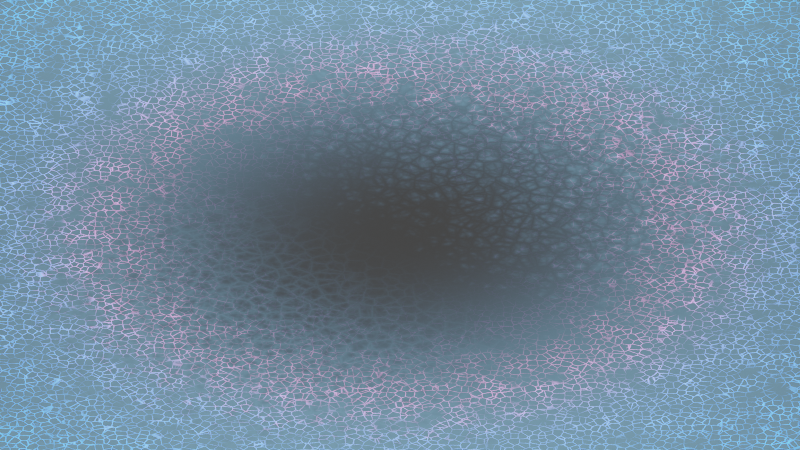 # Source: Overlay-Skin1.blend  (saved by Blender 5.0.118; exported with 4.5.12 LTS)
import bpy
from mathutils import Matrix  # noqa: F401  (used for matrix-valued properties, if any)

bpy.ops.wm.read_factory_settings(use_empty=True)
scene = bpy.context.scene
scene.name = 'Scene'

# ---- collections
col_collection = bpy.data.collections.new('Collection'); scene.collection.children.link(col_collection)
col_text = bpy.data.collections.new('Text'); scene.collection.children.link(col_text)

# ---- materials (node trees are filled in below, after node groups)
mat_skin = bpy.data.materials.new('Skin')
mat_skin.surface_render_method = 'BLENDED'
mat_skin.blend_method = 'BLEND'
mat_text = bpy.data.materials.new('Text')

# ---- node groups
ng_geometry_nodes = bpy.data.node_groups.new('Geometry Nodes', 'GeometryNodeTree')
_s = ng_geometry_nodes.interface.new_socket(name='Geometry', in_out='OUTPUT', socket_type='NodeSocketGeometry')
_s = ng_geometry_nodes.interface.new_socket(name='Geometry', in_out='OUTPUT', socket_type='NodeSocketGeometry')
_s.description = 'Geometry to assign a material to'
_s = ng_geometry_nodes.interface.new_socket(name='Geometry', in_out='INPUT', socket_type='NodeSocketGeometry')
ng_geometry_nodes.is_modifier = True
_N = ng_geometry_nodes.nodes; _L = ng_geometry_nodes.links
n0 = _N.new('NodeGroupOutput'); n0.name = 'Group Output'; n0.location = (558, 2)
n1 = _N.new('GeometryNodeStringToCurves'); n1.name = 'String to Curves'; n1.location = (-173, 74)
n1.font = None
n1.align_y = 'TOP'
n2 = _N.new('GeometryNodeCurveToMesh'); n2.name = 'Curve to Mesh'; n2.location = (100, -480)
n3 = _N.new('GeometryNodeCurvePrimitiveCircle'); n3.name = 'Curve Circle'; n3.location = (-80, -620)
n3.inputs[4].default_value = 0.01
n4 = _N.new('GeometryNodeFillCurve'); n4.name = 'Fill Curve'; n4.location = (198, 41)
n5 = _N.new('FunctionNodeInputString'); n5.name = 'String'; n5.location = (-800, -100)
n5.string = 'Access ID: M-85-JL'
n5.outputs[0].default_value = ''
n6 = _N.new('FunctionNodeInputString'); n6.name = 'String.001'; n6.location = (-800, -180)
n6.string = 'Data Origin: C-01-KS'
n6.outputs[0].default_value = ''
n7 = _N.new('FunctionNodeInputString'); n7.name = 'String.002'; n7.location = (-800, -260)
n7.string = 'Spacial Data: Confidential '
n7.outputs[0].default_value = ''
n8 = _N.new('GeometryNodeStringJoin'); n8.name = 'Join Strings'; n8.location = (-533, -21)
n9 = _N.new('FunctionNodeInputString'); n9.name = 'String.003'; n9.location = (-800, -340)
n9.string = 'Reconstruction: Complete '
n9.outputs[0].default_value = ''
n10 = _N.new('FunctionNodeInputString'); n10.name = 'String.004'; n10.location = (-800, -420)
n10.string = 'Model Confidence: 98,9% '
n10.outputs[0].default_value = ''
n11 = _N.new('FunctionNodeInputSpecialCharacters'); n11.name = 'Special Characters'; n11.location = (-800, 0)
n12 = _N.new('FunctionNodeSliceString'); n12.name = 'Slice String'; n12.location = (-353, -80)
n12.inputs[2].default_value = 120
n13 = _N.new('GeometryNodeSetMaterial'); n13.name = 'Set Material'; n13.location = (378, 0)
n13.inputs[2].default_value = mat_text
_L.new(n3.outputs[0], n2.inputs[1])
_L.new(n1.outputs[0], n4.inputs[0])
_L.new(n5.outputs[0], n8.inputs[1])
_L.new(n6.outputs[0], n8.inputs[1])
_L.new(n7.outputs[0], n8.inputs[1])
_L.new(n12.outputs[0], n1.inputs[0])
_L.new(n13.outputs[0], n0.inputs[0])
_L.new(n9.outputs[0], n8.inputs[1])
_L.new(n10.outputs[0], n8.inputs[1])
_L.new(n11.outputs[0], n8.inputs[0])
_L.new(n8.outputs[0], n12.inputs[0])
_L.new(n4.outputs[0], n13.inputs[0])
n0.is_active_output = True
ng_geometry_nodes_001 = bpy.data.node_groups.new('Geometry Nodes.001', 'GeometryNodeTree')
_s = ng_geometry_nodes_001.interface.new_socket(name='Geometry', in_out='OUTPUT', socket_type='NodeSocketGeometry')
_s = ng_geometry_nodes_001.interface.new_socket(name='Geometry', in_out='INPUT', socket_type='NodeSocketGeometry')
ng_geometry_nodes_001.is_modifier = True
_N = ng_geometry_nodes_001.nodes; _L = ng_geometry_nodes_001.links
n0 = _N.new('NodeGroupOutput'); n0.name = 'Group Output'; n0.location = (732, 270)
n1 = _N.new('GeometryNodeStringToCurves'); n1.name = 'String to Curves'; n1.location = (0, 341)
n1.font = None
n1.align_y = 'TOP'
n2 = _N.new('GeometryNodeFillCurve'); n2.name = 'Fill Curve'; n2.location = (371, 308)
n3 = _N.new('FunctionNodeInputString'); n3.name = 'String'; n3.location = (-627, 168)
n3.string = 'BRIDGE_MMRY'
n3.outputs[0].default_value = ''
n4 = _N.new('GeometryNodeStringJoin'); n4.name = 'Join Strings'; n4.location = (-359, 247)
n5 = _N.new('FunctionNodeInputSpecialCharacters'); n5.name = 'Special Characters'; n5.location = (-627, 268)
n6 = _N.new('FunctionNodeSliceString'); n6.name = 'Slice String'; n6.location = (-180, 188)
n6.inputs[2].default_value = 12
n7 = _N.new('GeometryNodeSetMaterial'); n7.name = 'Set Material'; n7.location = (551, 268)
n7.inputs[2].default_value = mat_text
_L.new(n1.outputs[0], n2.inputs[0])
_L.new(n3.outputs[0], n4.inputs[1])
_L.new(n6.outputs[0], n1.inputs[0])
_L.new(n7.outputs[0], n0.inputs[0])
_L.new(n5.outputs[0], n4.inputs[0])
_L.new(n4.outputs[0], n6.inputs[0])
_L.new(n2.outputs[0], n7.inputs[0])
n0.is_active_output = True
ng_geometry_nodes_002 = bpy.data.node_groups.new('Geometry Nodes.002', 'GeometryNodeTree')
_s = ng_geometry_nodes_002.interface.new_socket(name='Geometry', in_out='OUTPUT', socket_type='NodeSocketGeometry')
_s = ng_geometry_nodes_002.interface.new_socket(name='Geometry', in_out='INPUT', socket_type='NodeSocketGeometry')
ng_geometry_nodes_002.is_modifier = True
_N = ng_geometry_nodes_002.nodes; _L = ng_geometry_nodes_002.links
n0 = _N.new('NodeGroupOutput'); n0.name = 'Group Output'; n0.location = (358, 161)
n1 = _N.new('GeometryNodeStringToCurves'); n1.name = 'String to Curves'; n1.location = (-373, 232)
n1.font = None
n1.align_y = 'TOP'
n2 = _N.new('GeometryNodeFillCurve'); n2.name = 'Fill Curve'; n2.location = (-3, 199)
n3 = _N.new('FunctionNodeInputString'); n3.name = 'String'; n3.location = (-1000, 58)
n3.string = '05/10/2072'
n3.outputs[0].default_value = ''
n4 = _N.new('GeometryNodeStringJoin'); n4.name = 'Join Strings'; n4.location = (-733, 137)
n5 = _N.new('FunctionNodeInputSpecialCharacters'); n5.name = 'Special Characters'; n5.location = (-1000, 158)
n6 = _N.new('FunctionNodeSliceString'); n6.name = 'Slice String'; n6.location = (-553, 78)
n6.inputs[2].default_value = 12
n7 = _N.new('GeometryNodeSetMaterial'); n7.name = 'Set Material'; n7.location = (178, 158)
n7.inputs[2].default_value = mat_text
_L.new(n1.outputs[0], n2.inputs[0])
_L.new(n3.outputs[0], n4.inputs[1])
_L.new(n6.outputs[0], n1.inputs[0])
_L.new(n7.outputs[0], n0.inputs[0])
_L.new(n5.outputs[0], n4.inputs[0])
_L.new(n4.outputs[0], n6.inputs[0])
_L.new(n2.outputs[0], n7.inputs[0])
n0.is_active_output = True

# ---- material node trees
mat_skin.use_nodes = True; mat_skin.node_tree.nodes.clear()
_N = mat_skin.node_tree.nodes; _L = mat_skin.node_tree.links
n0 = _N.new('ShaderNodeOutputMaterial'); n0.name = 'Material Output'; n0.location = (2040, 380)
n1 = _N.new('ShaderNodeTexVoronoi'); n1.name = 'Voronoi Texture'; n1.location = (-400, 500)
n1.width = 155
n1.feature = 'DISTANCE_TO_EDGE'
n1.inputs[2].default_value = 50.0
n1.inputs[3].default_value = 1.5
n1.inputs[4].default_value = 0.6296
n1.inputs[5].default_value = 1.9
n2 = _N.new('ShaderNodeValToRGB'); n2.name = 'Color Ramp'; n2.location = (220, 320)
n2.label = 'Hier Bruch / Naht / Fragmente'
while len(n2.color_ramp.elements) > 1: n2.color_ramp.elements.remove(n2.color_ramp.elements[-1])
n2.color_ramp.elements[0].position = 0.004545; n2.color_ramp.elements[0].color = (1.0, 1.0, 1.0, 1.0)
_e = n2.color_ramp.elements.new(0.04545); _e.color = (0.0, 0.0, 0.0, 1.0)
n3 = _N.new('ShaderNodeMath'); n3.name = 'Math'; n3.location = (540, 240)
n3.operation = 'MULTIPLY'
n4 = _N.new('ShaderNodeEmission'); n4.name = 'Emission'; n4.location = (1280, 320)
n4.inputs[1].default_value = 10.0
n5 = _N.new('ShaderNodeTexNoise'); n5.name = 'Noise Texture'; n5.location = (-440, 200)
n5.label = 'Fragment Noise'
n5.width = 145
n5.inputs[2].default_value = 15.0
n6 = _N.new('ShaderNodeValToRGB'); n6.name = 'Color Ramp.001'; n6.location = (120, 60)
while len(n6.color_ramp.elements) > 1: n6.color_ramp.elements.remove(n6.color_ramp.elements[-1])
n6.color_ramp.elements[0].position = 0.3; n6.color_ramp.elements[0].color = (0.0, 0.0, 0.0, 1.0)
_e = n6.color_ramp.elements.new(0.7); _e.color = (1.0, 1.0, 1.0, 1.0)
n7 = _N.new('ShaderNodeBsdfPrincipled'); n7.name = 'Principled BSDF'; n7.location = (1140, 80)
n7.inputs[0].default_value = (0.2108, 0.5158, 0.8001, 1.0)
n7.inputs[2].default_value = 1.0
n7.inputs[3].default_value = 1.33
n7.inputs[4].default_value = 0.3
n7.inputs[13].default_value = 0.0
n7.inputs[14].default_value = (0.4607, 0.9069, 1.0, 1.0)
n7.inputs[18].default_value = 0.8
n7.inputs[24].default_value = 1.0
n7.inputs[26].default_value = (0.4072, 0.7529, 1.0, 1.0)
n8 = _N.new('ShaderNodeAddShader'); n8.name = 'Add Shader'; n8.location = (1540, 120)
n9 = _N.new('ShaderNodeBsdfTransparent'); n9.name = 'Transparent BSDF'; n9.location = (1540, 260)
n10 = _N.new('ShaderNodeMixShader'); n10.name = 'Mix Shader'; n10.location = (1840, 360)
n11 = _N.new('ShaderNodeLayerWeight'); n11.name = 'Layer Weight'; n11.location = (1020, 840)
n12 = _N.new('ShaderNodeValToRGB'); n12.name = 'Color Ramp.002'; n12.location = (1240, 840)
n12.color_ramp.interpolation = 'EASE'
while len(n12.color_ramp.elements) > 1: n12.color_ramp.elements.remove(n12.color_ramp.elements[-1])
n12.color_ramp.elements[0].position = 0.0; n12.color_ramp.elements[0].color = (0.0, 0.0, 0.0, 1.0)
_e = n12.color_ramp.elements.new(0.1455); _e.color = (1.0, 1.0, 1.0, 1.0)
n13 = _N.new('ShaderNodeMath'); n13.name = 'Math.001'; n13.location = (760, 220)
n13.operation = 'MULTIPLY'
n14 = _N.new('ShaderNodeTexCoord'); n14.name = 'Texture Coordinate'; n14.location = (-1040, 360)
n15 = _N.new('ShaderNodeMix'); n15.name = 'Mix'; n15.location = (1120, 320)
n15.data_type = 'RGBA'
n15.blend_type = 'MULTIPLY'
n15.inputs[0].default_value = 1.0
n16 = _N.new('ShaderNodeLayerWeight'); n16.name = 'Layer Weight.001'; n16.location = (460, -140)
n17 = _N.new('ShaderNodeValToRGB'); n17.name = 'Color Ramp.003'; n17.location = (740, 20)
n17.color_ramp.interpolation = 'B_SPLINE'
while len(n17.color_ramp.elements) > 1: n17.color_ramp.elements.remove(n17.color_ramp.elements[-1])
n17.color_ramp.elements[0].position = 0.3219; n17.color_ramp.elements[0].color = (0.01168, 0.2407, 1.0, 1.0)
_e = n17.color_ramp.elements.new(0.4282); _e.color = (0.8015, 0.2121, 0.595, 1.0)
_e = n17.color_ramp.elements.new(0.5397); _e.color = (0.0001006, 0.001025, 0.05823, 0.0)
n18 = _N.new('ShaderNodeMapping'); n18.name = 'Mapping.001'; n18.location = (-760, 120)
n18.inputs[1].default_value = (0.0, 0.0, 0.007335)
n19 = _N.new('ShaderNodeMapping'); n19.name = 'Mapping.002'; n19.location = (-800, 520)
n19.inputs[1].default_value = (0.0, 0.0, 0.01127)
n20 = _N.new('ShaderNodeTexCoord'); n20.name = 'Texture Coordinate.001'; n20.location = (-60, 1820)
n21 = _N.new('ShaderNodeTexGradient'); n21.name = 'Gradient Texture'; n21.location = (1100, 560)
n21.gradient_type = 'QUADRATIC_SPHERE'
n22 = _N.new('ShaderNodeValToRGB'); n22.name = 'Color Ramp.004'; n22.location = (1340, 600)
n22.color_ramp.interpolation = 'B_SPLINE'
while len(n22.color_ramp.elements) > 1: n22.color_ramp.elements.remove(n22.color_ramp.elements[-1])
n22.color_ramp.elements[0].position = 0.0996; n22.color_ramp.elements[0].color = (1.0, 1.0, 1.0, 1.0)
_e = n22.color_ramp.elements.new(0.5332); _e.color = (0.0, 0.0, 0.0, 1.0)
n23 = _N.new('ShaderNodeMix'); n23.name = 'Mix.001'; n23.location = (740, 820)
n23.data_type = 'RGBA'
n23.inputs[0].default_value = 0.4
n24 = _N.new('ShaderNodeTexVoronoi'); n24.name = 'Voronoi Texture.001'; n24.location = (480, 600)
n24.width = 155
n24.feature = 'DISTANCE_TO_EDGE'
n24.inputs[2].default_value = 50.0
n24.inputs[3].default_value = 1.5
n24.inputs[4].default_value = 0.6296
n24.inputs[5].default_value = 1.9
n25 = _N.new('ShaderNodeBsdfPrincipled'); n25.name = 'Principled BSDF.001'; n25.location = (1840, 1648)
n26 = _N.new('ShaderNodeTexCoord'); n26.name = 'Texture Coordinate.002'; n26.location = (-420, -200)
n27 = _N.new('ShaderNodeMapping'); n27.name = 'Mapping.003'; n27.location = (-240, -200)
n27.inputs[3].default_value = (0.7, 0.7, 1.0)
n28 = _N.new('ShaderNodeTexGradient'); n28.name = 'Gradient Texture.001'; n28.location = (500, -380)
n28.gradient_type = 'QUADRATIC_SPHERE'
n29 = _N.new('ShaderNodeMix'); n29.name = 'Mix.002'; n29.location = (280, -340)
n29.data_type = 'RGBA'
n29.inputs[0].default_value = 0.2833
n30 = _N.new('ShaderNodeTexVoronoi'); n30.name = 'Voronoi Texture.002'; n30.location = (-40, -480)
n30.width = 155
n30.feature = 'DISTANCE_TO_EDGE'
n30.inputs[2].default_value = 50.0
n30.inputs[3].default_value = 1.5
n30.inputs[4].default_value = 0.6296
n30.inputs[5].default_value = 1.9
n31 = _N.new('ShaderNodeMapping'); n31.name = 'Mapping.004'; n31.location = (180, 1660)
n31.inputs[1].default_value = (0.0, 0.0, 0.119)
_L.new(n1.outputs[0], n2.inputs[0])
_L.new(n2.outputs[0], n3.inputs[0])
_L.new(n5.outputs[0], n6.inputs[0])
_L.new(n6.outputs[0], n3.inputs[1])
_L.new(n10.outputs[0], n0.inputs[0])
_L.new(n8.outputs[0], n10.inputs[2])
_L.new(n11.outputs[1], n12.inputs[0])
_L.new(n4.outputs[0], n8.inputs[0])
_L.new(n18.outputs[0], n5.inputs[0])
_L.new(n13.outputs[0], n15.inputs[6])
_L.new(n15.outputs[2], n4.inputs[0])
_L.new(n7.outputs[0], n8.inputs[1])
_L.new(n9.outputs[0], n10.inputs[1])
_L.new(n17.outputs[0], n15.inputs[7])
_L.new(n23.outputs[2], n21.inputs[0])
_L.new(n21.outputs[0], n22.inputs[0])
_L.new(n22.outputs[0], n10.inputs[0])
_L.new(n3.outputs[0], n13.inputs[0])
_L.new(n24.outputs[0], n23.inputs[7])
_L.new(n26.outputs[3], n27.inputs[0])
_L.new(n29.outputs[2], n28.inputs[0])
_L.new(n27.outputs[0], n29.inputs[6])
_L.new(n30.outputs[0], n29.inputs[7])
_L.new(n28.outputs[0], n17.inputs[0])
_L.new(n20.outputs[3], n31.inputs[0])
_L.new(n18.outputs[0], n23.inputs[6])
_L.new(n14.outputs[3], n18.inputs[0])
_L.new(n14.outputs[3], n19.inputs[0])
_L.new(n18.outputs[0], n1.inputs[0])
n0.is_active_output = True
mat_text.use_nodes = True; mat_text.node_tree.nodes.clear()
_N = mat_text.node_tree.nodes; _L = mat_text.node_tree.links
n0 = _N.new('ShaderNodeBsdfPrincipled'); n0.name = 'Principled BSDF'; n0.location = (-262, -149)
n0.inputs[0].default_value = (0.02365, 0.3645, 0.5912, 1.0)
n0.inputs[3].default_value = 1.33
n0.inputs[13].default_value = 1.0
n0.inputs[24].default_value = 1.0
n1 = _N.new('ShaderNodeOutputMaterial'); n1.name = 'Material Output'; n1.location = (417, 151)
n2 = _N.new('ShaderNodeAddShader'); n2.name = 'Add Shader'; n2.location = (80, 85)
n3 = _N.new('ShaderNodeEmission'); n3.name = 'Emission'; n3.location = (-161, -11)
n3.inputs[0].default_value = (0.0, 0.0003215, 0.5904, 1.0)
n3.inputs[1].default_value = 10.0
n4 = _N.new('ShaderNodeTexCoord'); n4.name = 'Texture Coordinate'; n4.location = (-1877, -419)
n5 = _N.new('ShaderNodeMapping'); n5.name = 'Mapping'; n5.location = (-1679, -412)
n5.inputs[2].default_value = (0.0, 0.0, 1.571)
n6 = _N.new('ShaderNodeTexGradient'); n6.name = 'Gradient Texture'; n6.location = (-1475, -460)
n7 = _N.new('ShaderNodeValToRGB'); n7.name = 'Color Ramp'; n7.location = (-1270, -411)
n7.color_ramp.interpolation = 'CONSTANT'
while len(n7.color_ramp.elements) > 1: n7.color_ramp.elements.remove(n7.color_ramp.elements[-1])
n7.color_ramp.elements[0].position = 0.4864; n7.color_ramp.elements[0].color = (1.0, 1.0, 1.0, 1.0)
_e = n7.color_ramp.elements.new(0.6091); _e.color = (0.0, 0.0, 0.0, 1.0)
_L.new(n0.outputs[0], n2.inputs[1])
_L.new(n3.outputs[0], n2.inputs[0])
_L.new(n5.outputs[0], n6.inputs[0])
_L.new(n6.outputs[0], n7.inputs[0])
_L.new(n4.outputs[0], n5.inputs[0])
_L.new(n2.outputs[0], n1.inputs[0])
n1.is_active_output = True

# ---- world
world_world = bpy.data.worlds.new('World'); scene.world = world_world
world_world.use_nodes = True; world_world.node_tree.nodes.clear()
_N = world_world.node_tree.nodes; _L = world_world.node_tree.links
n0 = _N.new('ShaderNodeOutputWorld'); n0.name = 'World Output'; n0.location = (300, 300)
n1 = _N.new('ShaderNodeBackground'); n1.name = 'Background'; n1.location = (10, 300)
n1.inputs[0].default_value = (0.05088, 0.05088, 0.05088, 1.0)
_L.new(n1.outputs[0], n0.inputs[0])
n0.is_active_output = True
world_world.color = (0.05088, 0.05088, 0.05088)
world_world.sun_shadow_jitter_overblur = 0.0

# ---- cameras
cam_camera_001 = bpy.data.cameras.new('Camera.001')
cam_camera_001.passepartout_alpha = 0.0

# ---- lights
light_area_default = bpy.data.lights.new('Area.Default', 'AREA')
light_area_default.energy = 1000.0
light_area_default.size = 1.45
light_area_default.size_y = 1.0
light_area_default_001 = bpy.data.lights.new('Area.Default.001', 'AREA')
light_area_default_001.energy = 1000.0
light_area_default_001.size = 1.0
light_area_default_001.size_y = 1.0
light_area_default_002 = bpy.data.lights.new('Area.Default.002', 'AREA')
light_area_default_002.energy = 1000.0
light_area_default_002.size = 1.45
light_area_default_002.size_y = 1.0

# ---- meshes
me_plane = bpy.data.meshes.new('Plane')
me_plane.from_pydata([(-1.0, -1.0, 0.0), (1.0, -1.0, 0.0), (-1.0, 1.0, 0.0), (1.0, 1.0, 0.0)], [], [(0, 1, 3, 2)])
_uv = me_plane.uv_layers.new(name='UVMap')
_uv.uv.foreach_set('vector', [0.0, 0.0, 1.0, 0.0, 1.0, 1.0, 0.0, 1.0])
me_plane.materials.append(mat_skin)
me_plane.update()

# ---- curves / text
txt_text_001 = bpy.data.curves.new('Text.001', 'FONT')
txt_text_001.dimensions = '2D'
txt_text_001.body = 'Access ID: M-85-JL\nData Origin: C-01-KS\nLocation: Confidential\nReconstruction: Complete\nModel Confidence: 98,9%'
txt_text_001.materials.append(mat_text)
txt_text_001.offset_x = -5.367
txt_text_001.offset_y = 1.714
txt_text = bpy.data.curves.new('Text', 'FONT')
txt_text.dimensions = '2D'
txt_text.body = 'BRIDGE_MMRY'
txt_text.materials.append(mat_text)
txt_text.offset_x = -3.376
txt_text.offset_y = -0.283
txt_text_002 = bpy.data.curves.new('Text.002', 'FONT')
txt_text_002.dimensions = '2D'
txt_text_002.body = '05/10/2027'
txt_text_002.materials.append(mat_text)
txt_text_002.offset_x = -2.291
txt_text_002.offset_y = -0.341

# ---- objects
ob_camera_001 = bpy.data.objects.new('Camera.001', cam_camera_001)
ob_skinplane = bpy.data.objects.new('SkinPlane', me_plane)
ob_area = bpy.data.objects.new('Area', light_area_default)
ob_area_001 = bpy.data.objects.new('Area.001', light_area_default_001)
ob_adressid_etc = bpy.data.objects.new('Adressid-etc.', txt_text_001)
ob_bridge_mmry = bpy.data.objects.new('Bridge_mmry', txt_text)
ob_datum = bpy.data.objects.new('Datum', txt_text_002)
ob_area_002 = bpy.data.objects.new('Area.002', light_area_default_002)

# ---- transforms, parenting, visibility, modifiers, constraints
ob_camera_001.location = (0.0, -4.673, 0.0)
ob_camera_001.rotation_euler = (1.571, -0.0, -0.0)
ob_skinplane.location = (0.06737, 0.0, 0.0)
ob_skinplane.rotation_euler = (1.571, -0.0, 0.0)
ob_skinplane.scale = (1.826, 1.002, 1.035)
ob_area.location = (3.903, -3.971, 2.306)
ob_area.rotation_euler = (1.093, -0.0, 0.7788)
ob_area.hide_viewport = True
ob_area.hide_render = True
ob_area_001.location = (0.0, -2.522, 0.0)
ob_area_001.rotation_euler = (1.571, -0.0, 0.0)
ob_area_001.scale = (1.559, 0.8796, 1.559)
ob_adressid_etc.location = (-1.567, -0.03103, -0.5179)
ob_adressid_etc.rotation_euler = (1.571, -0.0, 0.0)
ob_adressid_etc.scale = (0.06666, 0.06666, 0.06666)
_m = ob_adressid_etc.modifiers.new('GeometryNodes', 'NODES')
_m.node_group = ng_geometry_nodes
ob_bridge_mmry.location = (-1.569, -0.03103, 0.6842)
ob_bridge_mmry.rotation_euler = (1.571, -0.0, 0.0)
ob_bridge_mmry.scale = (0.1121, 0.1121, 0.1121)
_m = ob_bridge_mmry.modifiers.new('GeometryNodes', 'NODES')
_m.node_group = ng_geometry_nodes_001
ob_datum.location = (-1.568, -0.03103, 0.8265)
ob_datum.rotation_euler = (1.571, -0.0, 0.0)
ob_datum.scale = (0.0835, 0.0835, 0.0835)
_m = ob_datum.modifiers.new('GeometryNodes', 'NODES')
_m.node_group = ng_geometry_nodes_002
ob_area_002.location = (-5.934, -4.522, 3.531)
ob_area_002.rotation_euler = (1.093, -0.0, -0.9259)
ob_area_002.hide_viewport = True
ob_area_002.hide_render = True

# ---- collection membership
col_collection.objects.link(ob_camera_001)
col_collection.objects.link(ob_skinplane)
col_collection.objects.link(ob_area)
col_collection.objects.link(ob_area_001)
col_text.objects.link(ob_adressid_etc)
col_text.objects.link(ob_bridge_mmry)
col_text.objects.link(ob_datum)
col_text.objects.link(ob_area_002)

# ---- scene / render settings (as saved in the file)
scene.camera = ob_camera_001
scene.frame_start = 1; scene.frame_end = 170; scene.frame_set(169)
scene.render.engine = 'BLENDER_EEVEE_NEXT'
scene.render.image_settings.file_format = 'OPEN_EXR'
scene.render.image_settings.color_depth = '16'
scene.render.resolution_x = 3840
scene.render.resolution_y = 2160
scene.render.fps = 25
scene.render.film_transparent = True
scene.render.bake_bias = 0.0
scene.render.bake_samples = 0
scene.render.use_simplify = True
scene.render.simplify_subdivision = 3
scene.render.simplify_child_particles = 0.5
scene.render.use_persistent_data = True
scene.cycles.denoising_use_gpu = True
scene.cycles.samples = 3000
scene.cycles.adaptive_threshold = 0.1
scene.cycles.adaptive_min_samples = 1000
scene.cycles.caustics_reflective = False
scene.cycles.caustics_refractive = False
scene.cycles.max_bounces = 2
scene.cycles.diffuse_bounces = 2
scene.cycles.glossy_bounces = 2
scene.cycles.transmission_bounces = 4
scene.cycles.volume_bounces = 1
scene.cycles.transparent_max_bounces = 4
scene.cycles.filter_width = 1.0
scene.cycles.use_animated_seed = True
scene.cycles.texture_limit = '1024'
scene.cycles.use_fast_gi = True
scene.eevee.use_raytracing = True
scene.view_settings.view_transform = 'Filmic'
bpy.context.view_layer.update()
